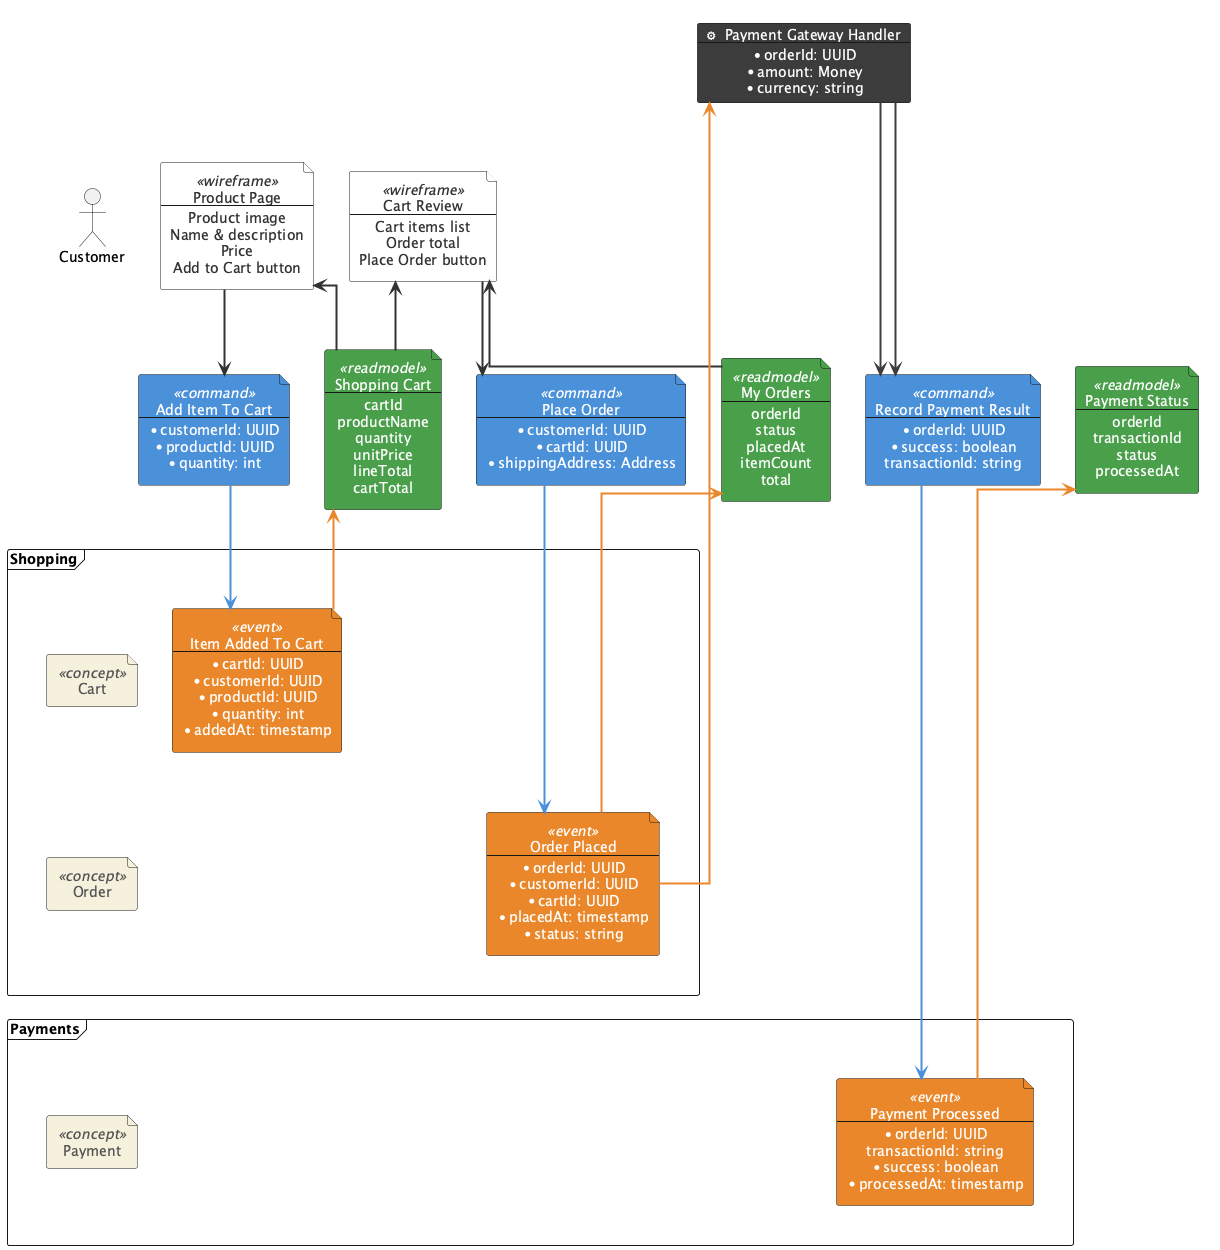

The diagram above was rendered by PlantUML. Its source (embedded in the PNG):
@startuml
' Demonstrates $schema for structured field definitions and
' $beginSlice / $endSlice for AI-parseable decomposition.
' Note: PlantUML preprocessor requires all procedure calls on a single line.

!include_once ../event-model-plantuml.iuml

$enableAutoAlias()
$enableAutoLayout()

$actor(Customer)
$aggregate(Cart, $context = "Shopping")
$aggregate(Order, $context = "Shopping")
$aggregate(Payment, $context = "Payments")

' --- Slice 1: Add item to cart ---
$beginSlice(AddItemToCart, $type = "StateChange", $description = "Customer adds a product to their shopping cart")

$screen(Product Page, Customer, $fields = "Product image\nName & description\nPrice\nAdd to Cart button")
$command(Add Item To Cart, $schema = "customerId:UUID:required, productId:UUID:required, quantity:int:required")
$event(Item Added To Cart, Cart, $schema = "cartId:UUID:required, customerId:UUID:required, productId:UUID:required, quantity:int:required, addedAt:timestamp:required")
$readmodel(Shopping Cart, $schema = "cartId, productName, quantity, unitPrice, lineTotal, cartTotal")
$arrow(ShoppingCart, ProductPage)

$endSlice()

' --- Slice 2: Place order ---
$beginSlice(PlaceOrder, $type = "StateChange", $description = "Customer reviews cart and submits the order")

$screen(Cart Review, Customer, $fields = "Cart items list\nOrder total\nPlace Order button")
$command(Place Order, $schema = "customerId:UUID:required, cartId:UUID:required, shippingAddress:Address:required")
$event(Order Placed, Order, $schema = "orderId:UUID:required, customerId:UUID:required, cartId:UUID:required, placedAt:timestamp:required, status:string:required")
$readmodel(My Orders, $schema = "orderId, status, placedAt, itemCount, total")
$arrow(MyOrders, CartReview)

$endSlice()

' --- Slice 3: Payment processing automation ---
$beginSlice(ProcessPayment, $type = "Automation", $description = "System processes payment via gateway when an order is placed")

$automation(Payment Gateway Handler, $schema = "orderId:UUID:required, amount:Money:required, currency:string:required")
$eventarrow(OrderPlaced, PaymentGatewayHandler)
$command(Record Payment Result, $schema = "orderId:UUID:required, success:boolean:required, transactionId:string:optional")
$automationarrow(PaymentGatewayHandler, RecordPaymentResult)
$event(Payment Processed, Payment, $schema = "orderId:UUID:required, transactionId:string, success:boolean:required, processedAt:timestamp:required")
$readmodel(Payment Status, $schema = "orderId, transactionId, status, processedAt")

$endSlice()

$renderEventModelingDiagram()
@enduml